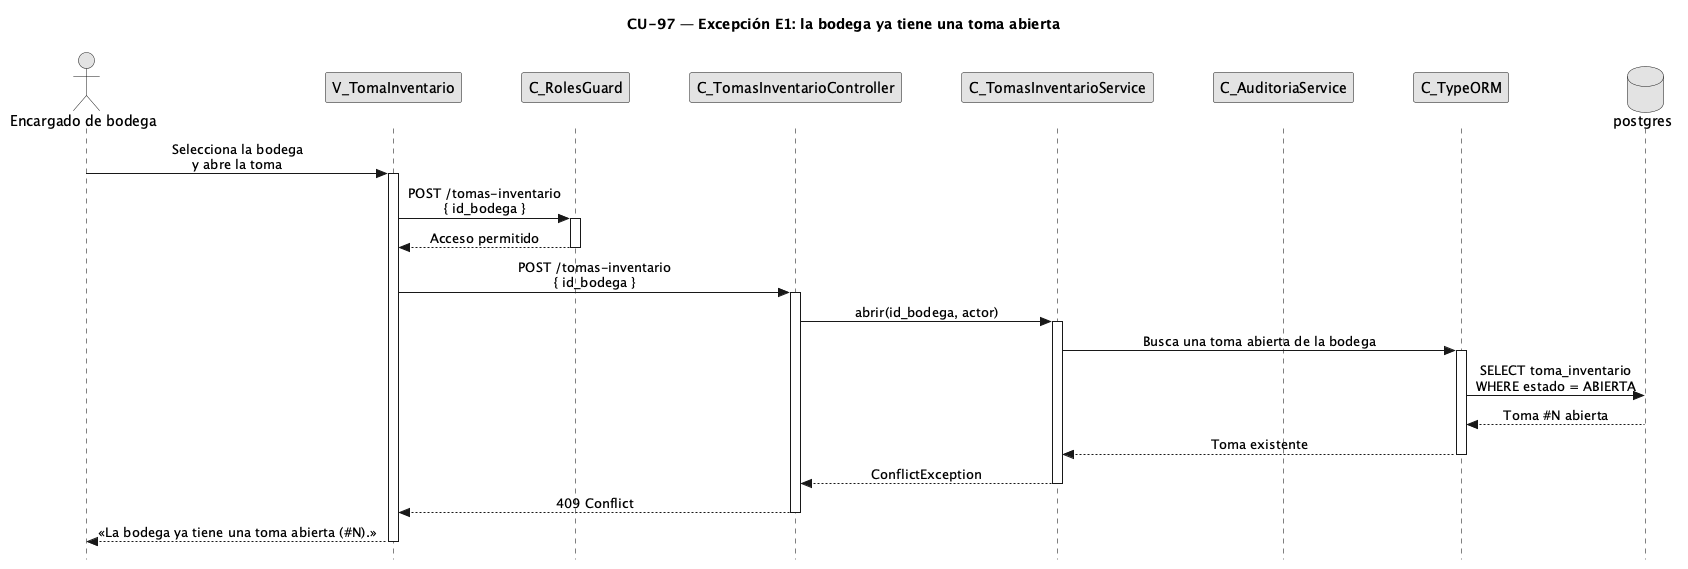

The diagram above was rendered by PlantUML. Its source (embedded in the PNG):
@startuml CU97-exc-toma-abierta
title CU-97 — Excepción E1: la bodega ya tiene una toma abierta
skinparam style strictuml
skinparam monochrome true
skinparam shadowing false
skinparam sequenceMessageAlign center
<style>
sequenceDiagram {
  participant {
    margin 25
  }
  actor {
    margin 20
  }
}
</style>
skinparam sequence {
  MessageAlign center
  LifeLineBorderColor black
}
hide footbox

actor "Encargado de bodega" as user
participant "V_TomaInventario" as view
participant "C_RolesGuard" as guard
participant "C_TomasInventarioController" as ctrl
participant "C_TomasInventarioService" as svc
participant "C_AuditoriaService" as aud
participant "C_TypeORM" as orm
database "postgres" as db

user -> view : Selecciona la bodega\ny abre la toma
activate view
view -> guard : POST /tomas-inventario\n{ id_bodega }
activate guard
guard --> view : Acceso permitido
deactivate guard
view -> ctrl : POST /tomas-inventario\n{ id_bodega }
activate ctrl
ctrl -> svc : abrir(id_bodega, actor)
activate svc
svc -> orm : Busca una toma abierta de la bodega
activate orm
orm -> db : SELECT toma_inventario\nWHERE estado = ABIERTA
db --> orm : Toma #N abierta
orm --> svc : Toma existente
deactivate orm
svc --> ctrl : ConflictException
deactivate svc
ctrl --> view : 409 Conflict
deactivate ctrl
view --> user : «La bodega ya tiene una toma abierta (#N).»
deactivate view
@enduml